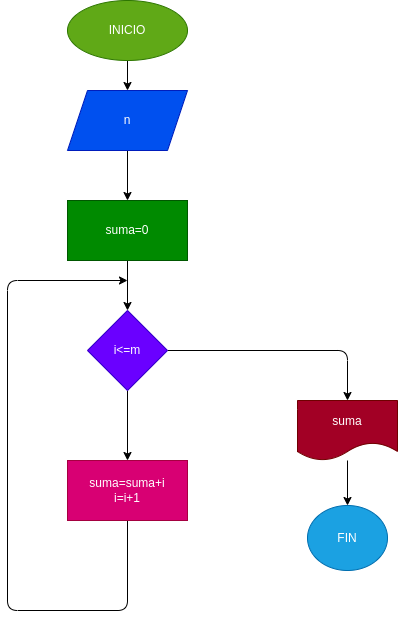

The diagram above was exported from draw.io. Its source (the exported page's mxGraphModel, read from the mxfile embedded in the PNG):
<mxGraphModel dx="800" dy="579" grid="1" gridSize="10" guides="1" tooltips="1" connect="1" arrows="1" fold="1" page="1" pageScale="1" pageWidth="827" pageHeight="1169" math="0" shadow="0">
  <root>
    <mxCell id="0" />
    <mxCell id="1" parent="0" />
    <mxCell id="5" value="" style="edgeStyle=none;html=1;" edge="1" parent="1" source="2" target="4">
      <mxGeometry relative="1" as="geometry" />
    </mxCell>
    <mxCell id="2" value="INICIO" style="ellipse;whiteSpace=wrap;html=1;fillColor=#60a917;fontColor=#ffffff;strokeColor=#2D7600;" vertex="1" parent="1">
      <mxGeometry x="330" width="120" height="60" as="geometry" />
    </mxCell>
    <mxCell id="7" value="" style="edgeStyle=none;html=1;" edge="1" parent="1" source="4" target="6">
      <mxGeometry relative="1" as="geometry" />
    </mxCell>
    <mxCell id="4" value="n" style="shape=parallelogram;perimeter=parallelogramPerimeter;whiteSpace=wrap;html=1;fixedSize=1;fillColor=#0050ef;fontColor=#ffffff;strokeColor=#001DBC;" vertex="1" parent="1">
      <mxGeometry x="330" y="90" width="120" height="60" as="geometry" />
    </mxCell>
    <mxCell id="9" value="" style="edgeStyle=none;html=1;" edge="1" parent="1" source="6" target="8">
      <mxGeometry relative="1" as="geometry" />
    </mxCell>
    <mxCell id="6" value="suma=0" style="whiteSpace=wrap;html=1;fillColor=#008a00;fontColor=#ffffff;strokeColor=#005700;" vertex="1" parent="1">
      <mxGeometry x="330" y="200" width="120" height="60" as="geometry" />
    </mxCell>
    <mxCell id="11" value="" style="edgeStyle=none;html=1;" edge="1" parent="1" source="8" target="10">
      <mxGeometry relative="1" as="geometry" />
    </mxCell>
    <mxCell id="14" value="" style="edgeStyle=none;html=1;" edge="1" parent="1" source="8" target="13">
      <mxGeometry relative="1" as="geometry">
        <Array as="points">
          <mxPoint x="610" y="350" />
        </Array>
      </mxGeometry>
    </mxCell>
    <mxCell id="8" value="i&amp;lt;=m" style="rhombus;whiteSpace=wrap;html=1;fillColor=#6a00ff;fontColor=#ffffff;strokeColor=#3700CC;" vertex="1" parent="1">
      <mxGeometry x="350" y="310" width="80" height="80" as="geometry" />
    </mxCell>
    <mxCell id="12" style="edgeStyle=none;html=1;" edge="1" parent="1" source="10">
      <mxGeometry relative="1" as="geometry">
        <mxPoint x="390" y="280" as="targetPoint" />
        <Array as="points">
          <mxPoint x="390" y="610" />
          <mxPoint x="270" y="610" />
          <mxPoint x="270" y="280" />
        </Array>
      </mxGeometry>
    </mxCell>
    <mxCell id="10" value="suma=suma+i&lt;br&gt;i=i+1" style="whiteSpace=wrap;html=1;fillColor=#d80073;fontColor=#ffffff;strokeColor=#A50040;" vertex="1" parent="1">
      <mxGeometry x="330" y="460" width="120" height="60" as="geometry" />
    </mxCell>
    <mxCell id="16" value="" style="edgeStyle=none;html=1;" edge="1" parent="1" source="13" target="15">
      <mxGeometry relative="1" as="geometry" />
    </mxCell>
    <mxCell id="13" value="suma" style="shape=document;whiteSpace=wrap;html=1;boundedLbl=1;fillColor=#a20025;fontColor=#ffffff;strokeColor=#6F0000;" vertex="1" parent="1">
      <mxGeometry x="560" y="400" width="100" height="60" as="geometry" />
    </mxCell>
    <mxCell id="15" value="FIN" style="ellipse;whiteSpace=wrap;html=1;fillColor=#1ba1e2;fontColor=#ffffff;strokeColor=#006EAF;" vertex="1" parent="1">
      <mxGeometry x="570" y="505" width="80" height="65" as="geometry" />
    </mxCell>
  </root>
</mxGraphModel>